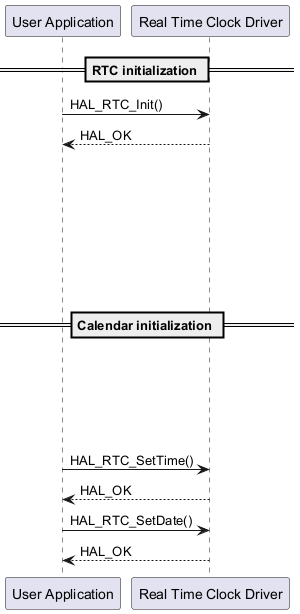

The diagram above was rendered by PlantUML. Its source (embedded in the PNG):
@startuml

participant "User Application" as app
participant "Real Time Clock Driver" as rtc

== RTC initialization ==
app -> rtc : HAL_RTC_Init()
rtc --> app : HAL_OK

|||
|||
|||
|||
|||
|||

== Calendar initialization ==
|||
|||
|||
|||
app -> rtc : HAL_RTC_SetTime()
rtc --> app : HAL_OK

app -> rtc : HAL_RTC_SetDate()
rtc --> app : HAL_OK


@enduml